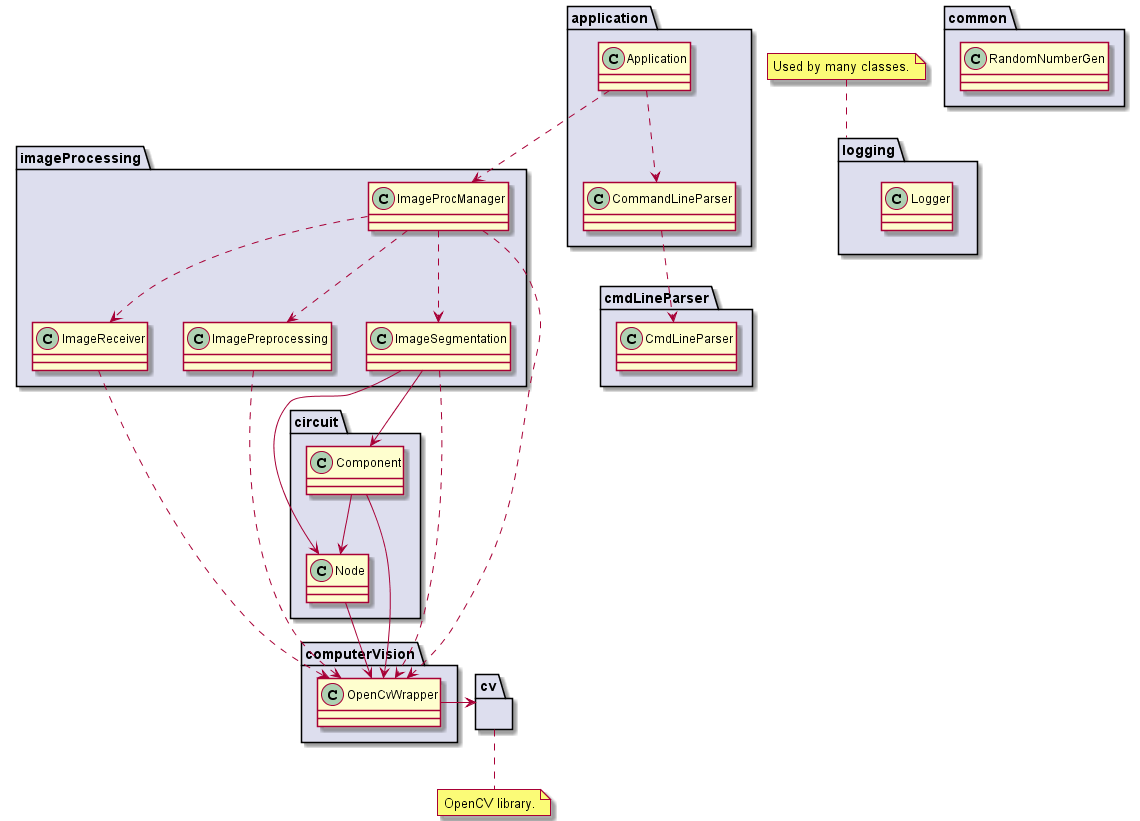

The diagram above was rendered by PlantUML. Its source (embedded in the PNG):
@startuml class_diagram_overview

' Separator for namespace
set namespaceSeparator ::

' Logging
namespace logging #DDDEEE {
    class Logger {
    }
}
note top of logging: Used by many classes.

' Command line parser
namespace cmdLineParser #DDDEEE {
    class CmdLineParser {
    }
}

' OpenCV
namespace cv #DDDEEE {
}
note bottom of cv: OpenCV library.

' Computer vision
namespace computerVision #DDDEEE {
    class OpenCvWrapper {
    }
    OpenCvWrapper -> cv
}

' Circuit
namespace circuit #DDDEEE {
    class Component {
    }
    Component --> computerVision::OpenCvWrapper
    Component --> Node

    class Node {
    }
    Node --> computerVision::OpenCvWrapper
}

' Common
namespace common #DDDEEE {
    class RandomNumberGen {
    }
}

' Image processing
namespace imageProcessing #DDDEEE {
    class ImageProcManager {
    }
    ImageProcManager ..> ImageReceiver
    ImageProcManager ..> ImagePreprocessing
    ImageProcManager ..> ImageSegmentation
    ImageProcManager ..> computerVision::OpenCvWrapper

    class ImageReceiver {
    }
    ImageReceiver ..> computerVision::OpenCvWrapper

    class ImagePreprocessing {
    }
    ImagePreprocessing ..> computerVision::OpenCvWrapper

    class ImageSegmentation {
    }
    ImageSegmentation ..> computerVision::OpenCvWrapper
    ImageSegmentation --> circuit::Component
    ImageSegmentation --> circuit::Node
}

' Application
namespace application #DDDEEE {
    class Application {
    }
    Application ..> CommandLineParser
    Application ..> imageProcessing::ImageProcManager

    class CommandLineParser {
    }
    CommandLineParser ..> cmdLineParser::CmdLineParser
}

@enduml